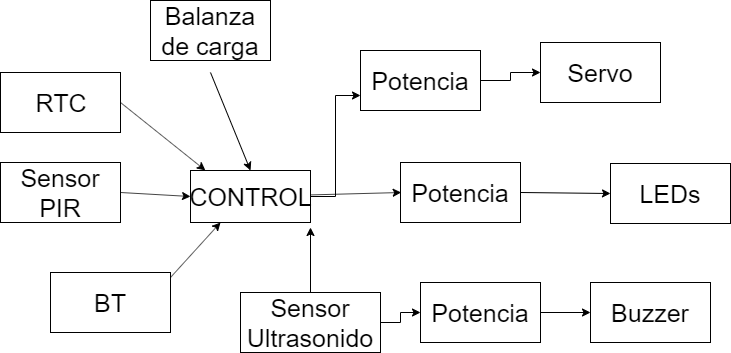

The diagram above was exported from draw.io. Its source (the exported page's mxGraphModel, read from the mxfile embedded in the PNG):
<mxGraphModel dx="854" dy="468" grid="1" gridSize="10" guides="1" tooltips="1" connect="1" arrows="1" fold="1" page="1" pageScale="1" pageWidth="827" pageHeight="1169" math="0" shadow="0">
  <root>
    <mxCell id="0" />
    <mxCell id="1" parent="0" />
    <mxCell id="rd1ri7t5QXRrBZ3Tez4r-1" value="RTC" style="rounded=0;whiteSpace=wrap;html=1;fontSize=25;" vertex="1" parent="1">
      <mxGeometry x="70" y="192" width="120" height="60" as="geometry" />
    </mxCell>
    <mxCell id="rd1ri7t5QXRrBZ3Tez4r-2" value="Sensor PIR" style="rounded=0;whiteSpace=wrap;html=1;fontSize=25;" vertex="1" parent="1">
      <mxGeometry x="70" y="282" width="120" height="60" as="geometry" />
    </mxCell>
    <mxCell id="rd1ri7t5QXRrBZ3Tez4r-3" value="BT" style="rounded=0;whiteSpace=wrap;html=1;fontSize=25;" vertex="1" parent="1">
      <mxGeometry x="120" y="392" width="120" height="60" as="geometry" />
    </mxCell>
    <mxCell id="rd1ri7t5QXRrBZ3Tez4r-4" value="Balanza de carga" style="rounded=0;whiteSpace=wrap;html=1;fontSize=25;" vertex="1" parent="1">
      <mxGeometry x="220" y="120" width="120" height="60" as="geometry" />
    </mxCell>
    <mxCell id="rd1ri7t5QXRrBZ3Tez4r-21" style="edgeStyle=orthogonalEdgeStyle;rounded=0;orthogonalLoop=1;jettySize=auto;html=1;entryX=0;entryY=0.75;entryDx=0;entryDy=0;" edge="1" parent="1" source="rd1ri7t5QXRrBZ3Tez4r-5" target="rd1ri7t5QXRrBZ3Tez4r-20">
      <mxGeometry relative="1" as="geometry" />
    </mxCell>
    <mxCell id="rd1ri7t5QXRrBZ3Tez4r-5" value="CONTROL" style="rounded=0;whiteSpace=wrap;html=1;fontSize=25;" vertex="1" parent="1">
      <mxGeometry x="260" y="290" width="120" height="52" as="geometry" />
    </mxCell>
    <mxCell id="rd1ri7t5QXRrBZ3Tez4r-6" value="" style="endArrow=classic;html=1;fontSize=25;entryX=0.5;entryY=0;entryDx=0;entryDy=0;" edge="1" parent="1" target="rd1ri7t5QXRrBZ3Tez4r-5">
      <mxGeometry width="50" height="50" relative="1" as="geometry">
        <mxPoint x="280" y="192" as="sourcePoint" />
        <mxPoint x="330" y="272" as="targetPoint" />
      </mxGeometry>
    </mxCell>
    <mxCell id="rd1ri7t5QXRrBZ3Tez4r-7" value="" style="endArrow=classic;html=1;fontSize=25;exitX=1;exitY=0.5;exitDx=0;exitDy=0;entryX=0.124;entryY=-0.002;entryDx=0;entryDy=0;entryPerimeter=0;" edge="1" parent="1" source="rd1ri7t5QXRrBZ3Tez4r-1" target="rd1ri7t5QXRrBZ3Tez4r-5">
      <mxGeometry width="50" height="50" relative="1" as="geometry">
        <mxPoint x="200" y="242" as="sourcePoint" />
        <mxPoint x="270" y="272" as="targetPoint" />
      </mxGeometry>
    </mxCell>
    <mxCell id="rd1ri7t5QXRrBZ3Tez4r-8" value="" style="endArrow=classic;html=1;fontSize=25;entryX=0;entryY=0.5;entryDx=0;entryDy=0;exitX=1;exitY=0.5;exitDx=0;exitDy=0;" edge="1" parent="1" source="rd1ri7t5QXRrBZ3Tez4r-2" target="rd1ri7t5QXRrBZ3Tez4r-5">
      <mxGeometry width="50" height="50" relative="1" as="geometry">
        <mxPoint x="200" y="312" as="sourcePoint" />
        <mxPoint x="250" y="312" as="targetPoint" />
      </mxGeometry>
    </mxCell>
    <mxCell id="rd1ri7t5QXRrBZ3Tez4r-9" value="" style="endArrow=classic;html=1;fontSize=25;" edge="1" parent="1">
      <mxGeometry width="50" height="50" relative="1" as="geometry">
        <mxPoint x="240" y="397" as="sourcePoint" />
        <mxPoint x="290" y="342" as="targetPoint" />
      </mxGeometry>
    </mxCell>
    <mxCell id="rd1ri7t5QXRrBZ3Tez4r-10" value="" style="endArrow=classic;html=1;fontSize=25;" edge="1" parent="1" source="rd1ri7t5QXRrBZ3Tez4r-5">
      <mxGeometry width="50" height="50" relative="1" as="geometry">
        <mxPoint x="400" y="362" as="sourcePoint" />
        <mxPoint x="470.71067811865476" y="312" as="targetPoint" />
      </mxGeometry>
    </mxCell>
    <mxCell id="rd1ri7t5QXRrBZ3Tez4r-11" value="Potencia" style="rounded=0;whiteSpace=wrap;html=1;fontSize=25;" vertex="1" parent="1">
      <mxGeometry x="470" y="282" width="120" height="60" as="geometry" />
    </mxCell>
    <mxCell id="rd1ri7t5QXRrBZ3Tez4r-13" value="" style="endArrow=classic;html=1;fontSize=25;entryX=0;entryY=0.5;entryDx=0;entryDy=0;exitX=1;exitY=0.5;exitDx=0;exitDy=0;" edge="1" parent="1" source="rd1ri7t5QXRrBZ3Tez4r-11" target="rd1ri7t5QXRrBZ3Tez4r-17">
      <mxGeometry width="50" height="50" relative="1" as="geometry">
        <mxPoint x="610" y="322" as="sourcePoint" />
        <mxPoint x="670" y="332" as="targetPoint" />
      </mxGeometry>
    </mxCell>
    <mxCell id="rd1ri7t5QXRrBZ3Tez4r-15" value="Servo" style="rounded=0;whiteSpace=wrap;html=1;fontSize=25;" vertex="1" parent="1">
      <mxGeometry x="610" y="162" width="120" height="60" as="geometry" />
    </mxCell>
    <mxCell id="rd1ri7t5QXRrBZ3Tez4r-24" value="" style="edgeStyle=orthogonalEdgeStyle;rounded=0;orthogonalLoop=1;jettySize=auto;html=1;" edge="1" parent="1" source="rd1ri7t5QXRrBZ3Tez4r-16" target="rd1ri7t5QXRrBZ3Tez4r-23">
      <mxGeometry relative="1" as="geometry" />
    </mxCell>
    <mxCell id="rd1ri7t5QXRrBZ3Tez4r-16" value="Sensor Ultrasonido" style="rounded=0;whiteSpace=wrap;html=1;fontSize=25;" vertex="1" parent="1">
      <mxGeometry x="310" y="412" width="140" height="60" as="geometry" />
    </mxCell>
    <mxCell id="rd1ri7t5QXRrBZ3Tez4r-17" value="LEDs" style="rounded=0;whiteSpace=wrap;html=1;fontSize=25;" vertex="1" parent="1">
      <mxGeometry x="680" y="283" width="120" height="60" as="geometry" />
    </mxCell>
    <mxCell id="rd1ri7t5QXRrBZ3Tez4r-18" value="Buzzer" style="rounded=0;whiteSpace=wrap;html=1;fontSize=25;" vertex="1" parent="1">
      <mxGeometry x="660" y="402" width="120" height="60" as="geometry" />
    </mxCell>
    <mxCell id="rd1ri7t5QXRrBZ3Tez4r-19" value="" style="endArrow=classic;html=1;exitX=0.5;exitY=0;exitDx=0;exitDy=0;" edge="1" parent="1" source="rd1ri7t5QXRrBZ3Tez4r-16">
      <mxGeometry width="50" height="50" relative="1" as="geometry">
        <mxPoint x="350" y="422" as="sourcePoint" />
        <mxPoint x="380" y="347" as="targetPoint" />
      </mxGeometry>
    </mxCell>
    <mxCell id="rd1ri7t5QXRrBZ3Tez4r-22" style="edgeStyle=orthogonalEdgeStyle;rounded=0;orthogonalLoop=1;jettySize=auto;html=1;exitX=1;exitY=0.5;exitDx=0;exitDy=0;" edge="1" parent="1" source="rd1ri7t5QXRrBZ3Tez4r-20" target="rd1ri7t5QXRrBZ3Tez4r-15">
      <mxGeometry relative="1" as="geometry" />
    </mxCell>
    <mxCell id="rd1ri7t5QXRrBZ3Tez4r-20" value="Potencia" style="rounded=0;whiteSpace=wrap;html=1;fontSize=25;" vertex="1" parent="1">
      <mxGeometry x="430" y="170" width="120" height="60" as="geometry" />
    </mxCell>
    <mxCell id="rd1ri7t5QXRrBZ3Tez4r-25" value="" style="edgeStyle=orthogonalEdgeStyle;rounded=0;orthogonalLoop=1;jettySize=auto;html=1;" edge="1" parent="1" source="rd1ri7t5QXRrBZ3Tez4r-23" target="rd1ri7t5QXRrBZ3Tez4r-18">
      <mxGeometry relative="1" as="geometry" />
    </mxCell>
    <mxCell id="rd1ri7t5QXRrBZ3Tez4r-23" value="Potencia" style="rounded=0;whiteSpace=wrap;html=1;fontSize=25;" vertex="1" parent="1">
      <mxGeometry x="490" y="402" width="120" height="60" as="geometry" />
    </mxCell>
  </root>
</mxGraphModel>